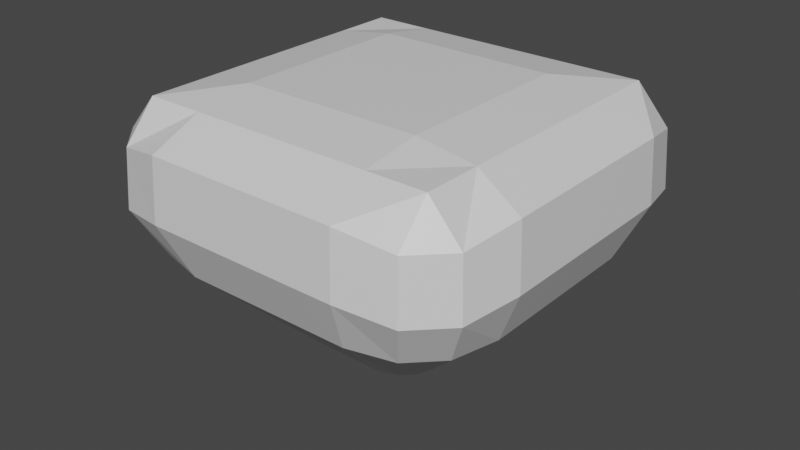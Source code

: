 # Source: untitled_-_Copy_2_.blend  (saved by Blender 3.2.14; exported with 4.5.12 LTS)
import bpy
from mathutils import Matrix  # noqa: F401  (used for matrix-valued properties, if any)

bpy.ops.wm.read_factory_settings(use_empty=True)
scene = bpy.context.scene
scene.name = 'Scene'

# ---- collections
col_collection = bpy.data.collections.new('Collection'); scene.collection.children.link(col_collection)

# ---- materials (node trees are filled in below, after node groups)
mat_material = bpy.data.materials.new('Material')
mat_material.alpha_threshold = 0.0
mat_material.use_transparent_shadow = False
mat_material.line_color = (0.0, 0.0, 0.0, 1.0)

# ---- material node trees
mat_material.use_nodes = True; mat_material.node_tree.nodes.clear()
_N = mat_material.node_tree.nodes; _L = mat_material.node_tree.links
n0 = _N.new('ShaderNodeOutputMaterial'); n0.name = 'Material Output'; n0.location = (300, 300)
n1 = _N.new('ShaderNodeBsdfPrincipled'); n1.name = 'Principled BSDF'; n1.location = (10, 300)
n1.distribution = 'GGX'
n1.subsurface_method = 'RANDOM_WALK_SKIN'
n1.inputs[2].default_value = 0.4
n1.inputs[3].default_value = 1.45
n1.inputs[27].default_value = (0.0, 0.0, 0.0, 1.0)
n1.inputs[28].default_value = 1.0
_L.new(n1.outputs[0], n0.inputs[0])
n0.is_active_output = True

# ---- world
world_world = bpy.data.worlds.new('World'); scene.world = world_world
world_world.use_nodes = True; world_world.node_tree.nodes.clear()
_N = world_world.node_tree.nodes; _L = world_world.node_tree.links
n0 = _N.new('ShaderNodeOutputWorld'); n0.name = 'World Output'; n0.location = (300, 300)
n1 = _N.new('ShaderNodeBackground'); n1.name = 'Background'; n1.location = (10, 300)
n1.inputs[0].default_value = (0.05088, 0.05088, 0.05088, 1.0)
_L.new(n1.outputs[0], n0.inputs[0])
n0.is_active_output = True
world_world.color = (0.05088, 0.05088, 0.05088)
world_world.use_sun_shadow = False
world_world.sun_shadow_jitter_overblur = 0.0

# ---- meshes
me_cube = bpy.data.meshes.new('Cube')
me_cube.from_pydata([(-1.541e-09, 0.1435, -0.883), (-1.541e-09, -0.1435, -0.883), (-0.1435, -6.547e-10, -0.883), (0.1435, -6.547e-10, -0.883), (-1.541e-09, -6.547e-10, -0.8736), (2.388e-10, 0.0, 0.8848), (-0.07176, 0.1435, -0.883), (-0.07176, -0.1435, -0.883), (-0.06688, -6.547e-10, -0.8736), (-0.5651, 0.0, 0.8848), (0.07176, -0.1435, -0.883), (0.07176, 0.1435, -0.883), (0.5651, 0.0, 0.8848), (0.06688, -6.547e-10, -0.8736), (-0.1435, -0.07176, -0.883), (-1.541e-09, -0.06688, -0.8736), (2.388e-10, -0.5651, 0.8848), (0.1435, -0.07176, -0.883), (-0.06688, -0.06688, -0.8736), (-0.5651, -0.5651, 0.8848), (0.5651, -0.5651, 0.8848), (0.06688, -0.06688, -0.8736), (0.1435, 0.07176, -0.883), (-0.1435, 0.07176, -0.883), (-1.541e-09, 0.06688, -0.8736), (2.388e-10, 0.5651, 0.8848), (-0.5651, 0.5651, 0.8848), (-0.06688, 0.06688, -0.8736), (0.06688, 0.06688, -0.8736), (0.5651, 0.5651, 0.8848), (0.0, 1.073, -0.06576), (0.0, -1.073, -0.06576), (1.073, 0.0, -0.06576), (-1.073, 0.0, -0.06576), (-0.5365, 1.073, -0.06576), (-0.5365, -1.073, -0.06576), (0.5365, -1.073, -0.06576), (0.5365, 1.073, -0.06576), (-1.073, -0.5365, -0.06576), (1.073, -0.5365, -0.06576), (1.073, 0.5365, -0.06576), (-1.073, 0.5365, -0.06576), (-2.553e-09, 0.402, -0.7121), (-2.553e-09, -0.402, -0.7121), (0.402, -6.99e-11, -0.7121), (-0.402, -6.99e-11, -0.7121), (-0.201, 0.402, -0.7121), (-0.201, -0.402, -0.7121), (0.201, -0.402, -0.7121), (0.201, 0.402, -0.7121), (-0.402, -0.201, -0.7121), (0.402, -0.201, -0.7121), (0.402, 0.201, -0.7121), (-0.402, 0.201, -0.7121), (4.04e-10, 1.234, 0.2808), (4.04e-10, -1.234, 0.2808), (1.234, 1.073e-10, 0.2808), (-1.234, 1.073e-10, 0.2808), (-0.6172, 1.234, 0.2808), (-0.6172, -1.234, 0.2808), (0.6172, -1.234, 0.2808), (0.6172, 1.234, 0.2808), (-1.234, -0.6172, 0.2808), (1.234, -0.6172, 0.2808), (1.234, 0.6172, 0.2808), (-1.234, 0.6172, 0.2808), (0.9287, 1.13, 0.5999), (0.9287, 0.9287, 0.8295), (1.13, 0.9287, 0.5999), (0.1099, 0.1338, -0.8736), (0.1338, 0.1099, -0.8736), (1.13, -0.9287, 0.5999), (0.9287, -0.9287, 0.8295), (0.9287, -1.13, 0.5999), (0.1338, -0.1099, -0.8736), (0.1099, -0.1338, -0.8736), (-1.13, 0.9287, 0.5999), (-0.9287, 0.9287, 0.8295), (-0.9287, 1.13, 0.5999), (-0.1338, 0.1099, -0.8736), (-0.1099, 0.1338, -0.8736), (-1.13, -0.9287, 0.5999), (-0.9287, -1.13, 0.5999), (-0.9287, -0.9287, 0.8295), (-0.1099, -0.1338, -0.8736), (-0.1338, -0.1099, -0.8736), (2.388e-10, -0.9287, 0.8295), (2.388e-10, -1.213, 0.6706), (2.388e-10, 0.9287, 0.8295), (2.388e-10, 1.213, 0.6706), (0.9287, 0.0, 0.8295), (1.213, 0.0, 0.6706), (-0.9287, 0.0, 0.8295), (-1.213, 0.0, 0.6706), (-0.6063, -1.213, 0.6706), (-0.5651, -0.9287, 0.8295), (-0.6063, 1.213, 0.6706), (-0.5651, 0.9287, 0.8295), (0.6063, 1.213, 0.6706), (0.5651, 0.9287, 0.8295), (0.6063, -1.213, 0.6706), (0.5651, -0.9287, 0.8295), (1.213, -0.6063, 0.6706), (0.9287, -0.5651, 0.8295), (-1.213, -0.6063, 0.6706), (-0.9287, -0.5651, 0.8295), (-1.213, 0.6063, 0.6706), (-0.9287, 0.5651, 0.8295), (1.213, 0.6063, 0.6706), (0.9287, 0.5651, 0.8295), (1.0, 0.8217, -0.06836), (0.8217, 1.0, -0.06836), (-0.8217, -1.0, -0.06836), (-1.0, -0.8217, -0.06836), (0.8217, -1.0, -0.06836), (1.0, -0.8217, -0.06836), (-0.8217, 1.0, -0.06836), (-1.0, 0.8217, -0.06836), (0.3079, 0.3747, -0.6994), (0.3747, 0.3079, -0.6994), (0.3747, -0.3079, -0.6994), (0.3079, -0.3747, -0.6994), (-0.3747, 0.3079, -0.6994), (-0.3079, 0.3747, -0.6994), (-0.3747, -0.3079, -0.6994), (-0.3079, -0.3747, -0.6994), (-1.151, -0.9455, 0.2358), (-0.9455, -1.151, 0.2358), (0.9455, 1.151, 0.2358), (1.151, 0.9455, 0.2358), (1.151, -0.9455, 0.2358), (0.9455, -1.151, 0.2358), (-1.151, 0.9455, 0.2358), (-0.9455, 1.151, 0.2358)], [], [(85, 124, 50, 14), (19, 105, 83, 95), (80, 123, 46, 6), (17, 51, 120, 74), (75, 121, 48, 10), (70, 119, 52, 22), (109, 29, 12, 90), (18, 15, 1, 7), (88, 97, 26, 25), (16, 19, 95, 86), (29, 25, 5, 12), (27, 24, 4, 8), (9, 92, 105, 19), (28, 22, 3, 13), (37, 61, 128, 111), (57, 93, 106, 65), (25, 26, 9, 5), (23, 27, 8, 2), (7, 47, 125, 84), (65, 106, 76, 132), (60, 100, 87, 55), (55, 87, 94, 59), (24, 28, 13, 4), (90, 12, 20, 103), (131, 73, 100, 60), (63, 102, 71, 130), (99, 88, 25, 29), (15, 21, 10, 1), (4, 13, 21, 15), (56, 91, 102, 63), (5, 9, 19, 16), (2, 8, 18, 14), (59, 94, 82, 127), (12, 5, 16, 20), (8, 4, 15, 18), (64, 108, 91, 56), (13, 3, 17, 21), (26, 107, 92, 9), (129, 68, 108, 64), (0, 11, 28, 24), (126, 81, 104, 62), (54, 89, 98, 61), (133, 78, 96, 58), (11, 49, 118, 69), (61, 98, 66, 128), (6, 0, 24, 27), (58, 96, 89, 54), (62, 104, 93, 57), (45, 33, 41, 53), (47, 35, 112, 125), (44, 32, 39, 51), (35, 59, 127, 112), (42, 30, 37, 49), (41, 65, 132, 117), (43, 31, 35, 47), (50, 38, 33, 45), (52, 40, 32, 44), (48, 36, 31, 43), (46, 34, 30, 42), (110, 129, 64, 40), (114, 131, 60, 36), (116, 133, 58, 34), (124, 113, 38, 50), (20, 16, 86, 101), (79, 80, 6, 27, 23), (97, 77, 107, 26), (103, 20, 101, 72), (6, 46, 42, 0), (10, 48, 43, 1), (22, 52, 44, 3), (14, 50, 45, 2), (23, 53, 122, 79), (1, 43, 47, 7), (21, 17, 74, 75, 10), (0, 42, 49, 11), (14, 18, 7, 84, 85), (3, 44, 51, 17), (11, 69, 70, 22, 28), (2, 45, 53, 23), (33, 57, 65, 41), (119, 110, 40, 52), (32, 56, 63, 39), (39, 63, 130, 115), (30, 54, 61, 37), (121, 114, 36, 48), (31, 55, 59, 35), (123, 116, 34, 46), (38, 62, 57, 33), (40, 64, 56, 32), (36, 60, 55, 31), (34, 58, 54, 30), (49, 37, 111, 118), (51, 39, 115, 120), (53, 41, 117, 122), (113, 126, 62, 38), (66, 67, 68), (71, 72, 73), (76, 77, 78), (81, 82, 83), (119, 70, 69, 118), (127, 82, 81, 126), (121, 75, 74, 120), (123, 80, 79, 122), (95, 83, 82, 94), (103, 72, 71, 102), (107, 77, 76, 106), (99, 67, 66, 98), (101, 86, 87, 100), (97, 88, 89, 96), (109, 90, 91, 108), (105, 92, 93, 104), (86, 95, 94, 87), (77, 97, 96, 78), (88, 99, 98, 89), (72, 101, 100, 73), (90, 103, 102, 91), (83, 105, 104, 81), (92, 107, 106, 93), (67, 109, 108, 68), (129, 110, 111, 128), (125, 112, 113, 124), (131, 114, 115, 130), (133, 116, 117, 132), (110, 119, 118, 111), (114, 121, 120, 115), (116, 123, 122, 117), (84, 125, 124, 85), (112, 127, 126, 113), (68, 129, 128, 66), (73, 131, 130, 71), (78, 133, 132, 76), (67, 99, 29, 109)])
_uv = me_cube.uv_layers.new(name='UVMap')
_uv.uv.foreach_set('vector', [0.375, 0.02228, 0.4375, 0.02228, 0.4375, 0.0625, 0.375, 0.0625, 0.8125, 0.6875, 0.8527, 0.6875, 0.8527, 0.7277, 0.8125, 0.7277, 0.375, 0.2723, 0.4375, 0.2723, 0.4375, 0.3125, 0.375, 0.3125, 0.375, 0.6875, 0.4375, 0.6875, 0.4375, 0.7277, 0.375, 0.7277, 0.375, 0.7723, 0.4375, 0.7723, 0.4375, 0.8125, 0.375, 0.8125, 0.375, 0.5223, 0.4375, 0.5223, 0.4375, 0.5625, 0.375, 0.5625, 0.6473, 0.5625, 0.6875, 0.5625, 0.6875, 0.625, 0.6473, 0.625, 0.1875, 0.6875, 0.25, 0.6875, 0.25, 0.75, 0.1875, 0.75, 0.75, 0.5223, 0.8125, 0.5223, 0.8125, 0.5625, 0.75, 0.5625, 0.75, 0.6875, 0.8125, 0.6875, 0.8125, 0.7277, 0.75, 0.7277, 0.6875, 0.5625, 0.75, 0.5625, 0.75, 0.625, 0.6875, 0.625, 0.1875, 0.5625, 0.25, 0.5625, 0.25, 0.625, 0.1875, 0.625, 0.8125, 0.625, 0.8527, 0.625, 0.8527, 0.6875, 0.8125, 0.6875, 0.3125, 0.5625, 0.375, 0.5625, 0.375, 0.625, 0.3125, 0.625, 0.5, 0.4375, 0.5625, 0.4375, 0.5625, 0.4777, 0.5, 0.4777, 0.5625, 0.125, 0.6027, 0.125, 0.6027, 0.1875, 0.5625, 0.1875, 0.75, 0.5625, 0.8125, 0.5625, 0.8125, 0.625, 0.75, 0.625, 0.125, 0.5625, 0.1875, 0.5625, 0.1875, 0.625, 0.125, 0.625, 0.375, 0.9375, 0.4375, 0.9375, 0.4375, 0.9777, 0.375, 0.9777, 0.5625, 0.1875, 0.6027, 0.1875, 0.6027, 0.2277, 0.5625, 0.2277, 0.5625, 0.8125, 0.6027, 0.8125, 0.6027, 0.875, 0.5625, 0.875, 0.5625, 0.875, 0.6027, 0.875, 0.6027, 0.9375, 0.5625, 0.9375, 0.25, 0.5625, 0.3125, 0.5625, 0.3125, 0.625, 0.25, 0.625, 0.6473, 0.625, 0.6875, 0.625, 0.6875, 0.6875, 0.6473, 0.6875, 0.5625, 0.7723, 0.6027, 0.7723, 0.6027, 0.8125, 0.5625, 0.8125, 0.5625, 0.6875, 0.6027, 0.6875, 0.6027, 0.7277, 0.5625, 0.7277, 0.6875, 0.5223, 0.75, 0.5223, 0.75, 0.5625, 0.6875, 0.5625, 0.25, 0.6875, 0.3125, 0.6875, 0.3125, 0.75, 0.25, 0.75, 0.25, 0.625, 0.3125, 0.625, 0.3125, 0.6875, 0.25, 0.6875, 0.5625, 0.625, 0.6027, 0.625, 0.6027, 0.6875, 0.5625, 0.6875, 0.75, 0.625, 0.8125, 0.625, 0.8125, 0.6875, 0.75, 0.6875, 0.125, 0.625, 0.1875, 0.625, 0.1875, 0.6875, 0.125, 0.6875, 0.5625, 0.9375, 0.6027, 0.9375, 0.6027, 0.9777, 0.5625, 0.9777, 0.6875, 0.625, 0.75, 0.625, 0.75, 0.6875, 0.6875, 0.6875, 0.1875, 0.625, 0.25, 0.625, 0.25, 0.6875, 0.1875, 0.6875, 0.5625, 0.5625, 0.6027, 0.5625, 0.6027, 0.625, 0.5625, 0.625, 0.3125, 0.625, 0.375, 0.625, 0.375, 0.6875, 0.3125, 0.6875, 0.8125, 0.5625, 0.8527, 0.5625, 0.8527, 0.625, 0.8125, 0.625, 0.5625, 0.5223, 0.6027, 0.5223, 0.6027, 0.5625, 0.5625, 0.5625, 0.25, 0.5, 0.3125, 0.5, 0.3125, 0.5625, 0.25, 0.5625, 0.5625, 0.02228, 0.6027, 0.02228, 0.6027, 0.0625, 0.5625, 0.0625, 0.5625, 0.375, 0.6027, 0.375, 0.6027, 0.4375, 0.5625, 0.4375, 0.5625, 0.2723, 0.6027, 0.2723, 0.6027, 0.3125, 0.5625, 0.3125, 0.375, 0.4375, 0.4375, 0.4375, 0.4375, 0.4777, 0.375, 0.4777, 0.5625, 0.4375, 0.6027, 0.4375, 0.6027, 0.4777, 0.5625, 0.4777, 0.1875, 0.5, 0.25, 0.5, 0.25, 0.5625, 0.1875, 0.5625, 0.5625, 0.3125, 0.6027, 0.3125, 0.6027, 0.375, 0.5625, 0.375, 0.5625, 0.0625, 0.6027, 0.0625, 0.6027, 0.125, 0.5625, 0.125, 0.4375, 0.125, 0.5, 0.125, 0.5, 0.1875, 0.4375, 0.1875, 0.4375, 0.9375, 0.5, 0.9375, 0.5, 0.9777, 0.4375, 0.9777, 0.4375, 0.625, 0.5, 0.625, 0.5, 0.6875, 0.4375, 0.6875, 0.5, 0.9375, 0.5625, 0.9375, 0.5625, 0.9777, 0.5, 0.9777, 0.4375, 0.375, 0.5, 0.375, 0.5, 0.4375, 0.4375, 0.4375, 0.5, 0.1875, 0.5625, 0.1875, 0.5625, 0.2277, 0.5, 0.2277, 0.4375, 0.875, 0.5, 0.875, 0.5, 0.9375, 0.4375, 0.9375, 0.4375, 0.0625, 0.5, 0.0625, 0.5, 0.125, 0.4375, 0.125, 0.4375, 0.5625, 0.5, 0.5625, 0.5, 0.625, 0.4375, 0.625, 0.4375, 0.8125, 0.5, 0.8125, 0.5, 0.875, 0.4375, 0.875, 0.4375, 0.3125, 0.5, 0.3125, 0.5, 0.375, 0.4375, 0.375, 0.5, 0.5223, 0.5625, 0.5223, 0.5625, 0.5625, 0.5, 0.5625, 0.5, 0.7723, 0.5625, 0.7723, 0.5625, 0.8125, 0.5, 0.8125, 0.5, 0.2723, 0.5625, 0.2723, 0.5625, 0.3125, 0.5, 0.3125, 0.4375, 0.02228, 0.5, 0.02228, 0.5, 0.0625, 0.4375, 0.0625, 0.6875, 0.6875, 0.75, 0.6875, 0.75, 0.7277, 0.6875, 0.7277, 0.125, 0.5223, 0.1473, 0.5, 0.1875, 0.5, 0.1875, 0.5625, 0.125, 0.5625, 0.8125, 0.5223, 0.8527, 0.5223, 0.8527, 0.5625, 0.8125, 0.5625, 0.6473, 0.6875, 0.6875, 0.6875, 0.6875, 0.7277, 0.6473, 0.7277, 0.375, 0.3125, 0.4375, 0.3125, 0.4375, 0.375, 0.375, 0.375, 0.375, 0.8125, 0.4375, 0.8125, 0.4375, 0.875, 0.375, 0.875, 0.375, 0.5625, 0.4375, 0.5625, 0.4375, 0.625, 0.375, 0.625, 0.375, 0.0625, 0.4375, 0.0625, 0.4375, 0.125, 0.375, 0.125, 0.375, 0.1875, 0.4375, 0.1875, 0.4375, 0.2277, 0.375, 0.2277, 0.375, 0.875, 0.4375, 0.875, 0.4375, 0.9375, 0.375, 0.9375, 0.3125, 0.6875, 0.375, 0.6875, 0.375, 0.7277, 0.3527, 0.75, 0.3125, 0.75, 0.375, 0.375, 0.4375, 0.375, 0.4375, 0.4375, 0.375, 0.4375, 0.125, 0.6875, 0.1875, 0.6875, 0.1875, 0.75, 0.1473, 0.75, 0.125, 0.7277, 0.375, 0.625, 0.4375, 0.625, 0.4375, 0.6875, 0.375, 0.6875, 0.3125, 0.5, 0.3527, 0.5, 0.375, 0.5223, 0.375, 0.5625, 0.3125, 0.5625, 0.375, 0.125, 0.4375, 0.125, 0.4375, 0.1875, 0.375, 0.1875, 0.5, 0.125, 0.5625, 0.125, 0.5625, 0.1875, 0.5, 0.1875, 0.4375, 0.5223, 0.5, 0.5223, 0.5, 0.5625, 0.4375, 0.5625, 0.5, 0.625, 0.5625, 0.625, 0.5625, 0.6875, 0.5, 0.6875, 0.5, 0.6875, 0.5625, 0.6875, 0.5625, 0.7277, 0.5, 0.7277, 0.5, 0.375, 0.5625, 0.375, 0.5625, 0.4375, 0.5, 0.4375, 0.4375, 0.7723, 0.5, 0.7723, 0.5, 0.8125, 0.4375, 0.8125, 0.5, 0.875, 0.5625, 0.875, 0.5625, 0.9375, 0.5, 0.9375, 0.4375, 0.2723, 0.5, 0.2723, 0.5, 0.3125, 0.4375, 0.3125, 0.5, 0.0625, 0.5625, 0.0625, 0.5625, 0.125, 0.5, 0.125, 0.5, 0.5625, 0.5625, 0.5625, 0.5625, 0.625, 0.5, 0.625, 0.5, 0.8125, 0.5625, 0.8125, 0.5625, 0.875, 0.5, 0.875, 0.5, 0.3125, 0.5625, 0.3125, 0.5625, 0.375, 0.5, 0.375, 0.4375, 0.4375, 0.5, 0.4375, 0.5, 0.4777, 0.4375, 0.4777, 0.4375, 0.6875, 0.5, 0.6875, 0.5, 0.7277, 0.4375, 0.7277, 0.4375, 0.1875, 0.5, 0.1875, 0.5, 0.2277, 0.4375, 0.2277, 0.5, 0.02228, 0.5625, 0.02228, 0.5625, 0.0625, 0.5, 0.0625, 0.6027, 0.4777, 0.625, 0.4777, 0.6027, 0.5, 0.6027, 0.75, 0.625, 0.7723, 0.6027, 0.7723, 0.6027, 0.2277, 0.625, 0.2277, 0.6027, 0.25, 0.6027, 0.02228, 0.6027, 0.0, 0.625, 0.02228, 0.4375, 0.5223, 0.375, 0.5223, 0.375, 0.4777, 0.4375, 0.4777, 0.5625, 0.0, 0.6027, 0.0, 0.6027, 0.02228, 0.5625, 0.02228, 0.4375, 0.7723, 0.375, 0.7723, 0.375, 0.7277, 0.4375, 0.7277, 0.4375, 0.2723, 0.375, 0.2723, 0.375, 0.2277, 0.4375, 0.2277, 0.625, 0.9375, 0.625, 0.9777, 0.6027, 0.9777, 0.6027, 0.9375, 0.6473, 0.6875, 0.6473, 0.7277, 0.6027, 0.7277, 0.6027, 0.6875, 0.625, 0.1875, 0.625, 0.2277, 0.6027, 0.2277, 0.6027, 0.1875, 0.625, 0.4375, 0.625, 0.4777, 0.6027, 0.4777, 0.6027, 0.4375, 0.625, 0.8125, 0.625, 0.875, 0.6027, 0.875, 0.6027, 0.8125, 0.625, 0.3125, 0.625, 0.375, 0.6027, 0.375, 0.6027, 0.3125, 0.6473, 0.5625, 0.6473, 0.625, 0.6027, 0.625, 0.6027, 0.5625, 0.625, 0.0625, 0.625, 0.125, 0.6027, 0.125, 0.6027, 0.0625, 0.625, 0.875, 0.625, 0.9375, 0.6027, 0.9375, 0.6027, 0.875, 0.625, 0.2723, 0.625, 0.3125, 0.6027, 0.3125, 0.6027, 0.2723, 0.625, 0.375, 0.625, 0.4375, 0.6027, 0.4375, 0.6027, 0.375, 0.625, 0.7723, 0.625, 0.8125, 0.6027, 0.8125, 0.6027, 0.7723, 0.6473, 0.625, 0.6473, 0.6875, 0.6027, 0.6875, 0.6027, 0.625, 0.625, 0.02228, 0.625, 0.0625, 0.6027, 0.0625, 0.6027, 0.02228, 0.625, 0.125, 0.625, 0.1875, 0.6027, 0.1875, 0.6027, 0.125, 0.6473, 0.5223, 0.6473, 0.5625, 0.6027, 0.5625, 0.6027, 0.5223, 0.5625, 0.5223, 0.5, 0.5223, 0.5, 0.4777, 0.5625, 0.4777, 0.4375, 0.0, 0.5, 0.0, 0.5, 0.02228, 0.4375, 0.02228, 0.5625, 0.7723, 0.5, 0.7723, 0.5, 0.7277, 0.5625, 0.7277, 0.5625, 0.2723, 0.5, 0.2723, 0.5, 0.2277, 0.5625, 0.2277, 0.5, 0.5223, 0.4375, 0.5223, 0.4375, 0.4777, 0.5, 0.4777, 0.5, 0.7723, 0.4375, 0.7723, 0.4375, 0.7277, 0.5, 0.7277, 0.5, 0.2723, 0.4375, 0.2723, 0.4375, 0.2277, 0.5, 0.2277, 0.375, 0.0, 0.4375, 0.0, 0.4375, 0.02228, 0.375, 0.02228, 0.5, 0.0, 0.5625, 0.0, 0.5625, 0.02228, 0.5, 0.02228, 0.6027, 0.5223, 0.5625, 0.5223, 0.5625, 0.4777, 0.6027, 0.4777, 0.6027, 0.7723, 0.5625, 0.7723, 0.5625, 0.7277, 0.6027, 0.7277, 0.6027, 0.2723, 0.5625, 0.2723, 0.5625, 0.2277, 0.6027, 0.2277, 0.6473, 0.5223, 0.6875, 0.5223, 0.6875, 0.5625, 0.6473, 0.5625])
me_cube.materials.append(mat_material)
me_cube.use_mirror_vertex_groups = False
me_cube.update()

# ---- objects
ob_cube = bpy.data.objects.new('Cube', me_cube)

# ---- transforms, parenting, visibility, modifiers, constraints
ob_cube.location = (0.0, 0.0, 0.0)
ob_cube.lock_rotations_4d = False
ob_cube.empty_display_type = 'ARROWS'
ob_cube.lineart.crease_threshold = 0.0

# ---- collection membership
col_collection.objects.link(ob_cube)

# ---- scene / render settings (as saved in the file)
scene.frame_start = 1; scene.frame_end = 250; scene.frame_set(1)
scene.render.engine = 'BLENDER_EEVEE_NEXT'
scene.cycles.sampling_pattern = 'TABULATED_SOBOL'
scene.cycles.use_light_tree = False
scene.view_settings.view_transform = 'Filmic'
bpy.context.view_layer.update()

# ---- added for rendering (the .blend has no active camera and no usable light): camera, sun
cam_auto = bpy.data.cameras.new('AutoCamera')
cam_auto.lens = 50.0
cam_auto.sensor_width = 36.0
cam_auto.clip_end = 1000.0
ob_auto_camera = bpy.data.objects.new('AutoCamera', cam_auto)
scene.collection.objects.link(ob_auto_camera)
ob_auto_camera.location = (3.62103, -4.34524, 2.89772)
ob_auto_camera.rotation_euler = (1.09748, -7.21219e-08, 0.694738)
scene.camera = ob_auto_camera
light_auto_sun = bpy.data.lights.new('AutoSun', 'SUN')
light_auto_sun.energy = 3.0
light_auto_sun.angle = 0.0523599
ob_auto_sun = bpy.data.objects.new('AutoSun', light_auto_sun)
scene.collection.objects.link(ob_auto_sun)
ob_auto_sun.rotation_euler = (0.872665, 0.174533, 0.523599)
bpy.context.view_layer.update()
